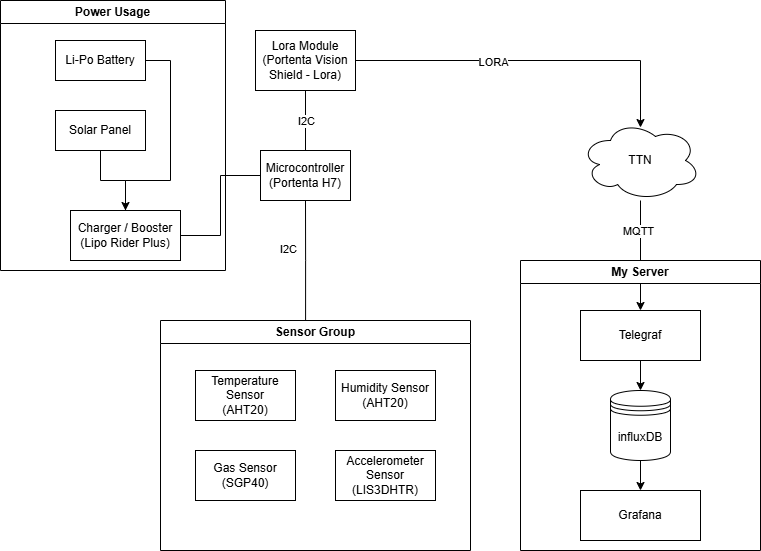

The diagram above was exported from draw.io. Its source (the exported page's mxGraphModel, read from the mxfile embedded in the PNG):
<mxGraphModel dx="1428" dy="841" grid="1" gridSize="10" guides="1" tooltips="1" connect="1" arrows="1" fold="1" page="1" pageScale="1" pageWidth="827" pageHeight="1169" math="0" shadow="0">
  <root>
    <mxCell id="0" />
    <mxCell id="1" parent="0" />
    <mxCell id="ruwKu6qkfZP39pcEH6fN-24" style="edgeStyle=orthogonalEdgeStyle;rounded=0;orthogonalLoop=1;jettySize=auto;html=1;endArrow=none;startFill=0;" parent="1" source="ruwKu6qkfZP39pcEH6fN-1" target="ruwKu6qkfZP39pcEH6fN-23" edge="1">
      <mxGeometry relative="1" as="geometry" />
    </mxCell>
    <mxCell id="ruwKu6qkfZP39pcEH6fN-25" value="I2C" style="edgeLabel;html=1;align=center;verticalAlign=middle;resizable=0;points=[];" parent="ruwKu6qkfZP39pcEH6fN-24" vertex="1" connectable="0">
      <mxGeometry x="0.0115" relative="1" as="geometry">
        <mxPoint as="offset" />
      </mxGeometry>
    </mxCell>
    <mxCell id="ruwKu6qkfZP39pcEH6fN-1" value="Microcontroller&lt;div&gt;(Portenta H7)&lt;/div&gt;" style="rounded=0;whiteSpace=wrap;html=1;" parent="1" vertex="1">
      <mxGeometry x="280" y="160" width="90" height="50" as="geometry" />
    </mxCell>
    <mxCell id="ruwKu6qkfZP39pcEH6fN-11" style="edgeStyle=orthogonalEdgeStyle;rounded=0;orthogonalLoop=1;jettySize=auto;html=1;entryX=0.5;entryY=1;entryDx=0;entryDy=0;endArrow=none;startFill=0;exitX=0.468;exitY=0.017;exitDx=0;exitDy=0;exitPerimeter=0;" parent="1" source="VuKC-oQQ4Q0P8t1NDrwS-15" target="ruwKu6qkfZP39pcEH6fN-1" edge="1">
      <mxGeometry relative="1" as="geometry">
        <mxPoint x="325" y="330" as="sourcePoint" />
      </mxGeometry>
    </mxCell>
    <mxCell id="ruwKu6qkfZP39pcEH6fN-12" value="I2C" style="edgeLabel;html=1;align=center;verticalAlign=middle;resizable=0;points=[];" parent="ruwKu6qkfZP39pcEH6fN-11" vertex="1" connectable="0">
      <mxGeometry x="0.2245" y="-1" relative="1" as="geometry">
        <mxPoint x="-19" as="offset" />
      </mxGeometry>
    </mxCell>
    <mxCell id="ruwKu6qkfZP39pcEH6fN-14" style="edgeStyle=orthogonalEdgeStyle;rounded=0;orthogonalLoop=1;jettySize=auto;html=1;entryX=0;entryY=0.5;entryDx=0;entryDy=0;endArrow=none;startFill=0;" parent="1" source="ruwKu6qkfZP39pcEH6fN-13" target="ruwKu6qkfZP39pcEH6fN-1" edge="1">
      <mxGeometry relative="1" as="geometry" />
    </mxCell>
    <mxCell id="ruwKu6qkfZP39pcEH6fN-23" value="Lora Module (Portenta Vision Shield - Lora)" style="rounded=0;whiteSpace=wrap;html=1;" parent="1" vertex="1">
      <mxGeometry x="275" y="40" width="100" height="60" as="geometry" />
    </mxCell>
    <mxCell id="VuKC-oQQ4Q0P8t1NDrwS-11" style="edgeStyle=orthogonalEdgeStyle;rounded=0;orthogonalLoop=1;jettySize=auto;html=1;" parent="1" source="VuKC-oQQ4Q0P8t1NDrwS-1" target="VuKC-oQQ4Q0P8t1NDrwS-9" edge="1">
      <mxGeometry relative="1" as="geometry" />
    </mxCell>
    <mxCell id="VuKC-oQQ4Q0P8t1NDrwS-12" value="MQTT" style="edgeLabel;html=1;align=center;verticalAlign=middle;resizable=0;points=[];" parent="VuKC-oQQ4Q0P8t1NDrwS-11" vertex="1" connectable="0">
      <mxGeometry x="-0.4588" y="-3" relative="1" as="geometry">
        <mxPoint as="offset" />
      </mxGeometry>
    </mxCell>
    <mxCell id="VuKC-oQQ4Q0P8t1NDrwS-1" value="TTN" style="ellipse;shape=cloud;whiteSpace=wrap;html=1;" parent="1" vertex="1">
      <mxGeometry x="600" y="130" width="120" height="80" as="geometry" />
    </mxCell>
    <mxCell id="VuKC-oQQ4Q0P8t1NDrwS-2" style="edgeStyle=orthogonalEdgeStyle;rounded=0;orthogonalLoop=1;jettySize=auto;html=1;entryX=0.5;entryY=0.088;entryDx=0;entryDy=0;entryPerimeter=0;exitX=1;exitY=0.5;exitDx=0;exitDy=0;" parent="1" source="ruwKu6qkfZP39pcEH6fN-23" target="VuKC-oQQ4Q0P8t1NDrwS-1" edge="1">
      <mxGeometry relative="1" as="geometry" />
    </mxCell>
    <mxCell id="VuKC-oQQ4Q0P8t1NDrwS-3" value="LORA" style="edgeLabel;html=1;align=center;verticalAlign=middle;resizable=0;points=[];" parent="VuKC-oQQ4Q0P8t1NDrwS-2" vertex="1" connectable="0">
      <mxGeometry x="-0.2196" y="-1" relative="1" as="geometry">
        <mxPoint as="offset" />
      </mxGeometry>
    </mxCell>
    <mxCell id="VuKC-oQQ4Q0P8t1NDrwS-6" value="My Server" style="swimlane;whiteSpace=wrap;html=1;startSize=23;" parent="1" vertex="1">
      <mxGeometry x="540" y="270" width="240" height="290" as="geometry">
        <mxRectangle x="530" y="320" width="140" height="30" as="alternateBounds" />
      </mxGeometry>
    </mxCell>
    <mxCell id="VuKC-oQQ4Q0P8t1NDrwS-8" style="edgeStyle=orthogonalEdgeStyle;rounded=0;orthogonalLoop=1;jettySize=auto;html=1;entryX=0.5;entryY=0;entryDx=0;entryDy=0;" parent="VuKC-oQQ4Q0P8t1NDrwS-6" source="VuKC-oQQ4Q0P8t1NDrwS-5" target="VuKC-oQQ4Q0P8t1NDrwS-7" edge="1">
      <mxGeometry relative="1" as="geometry" />
    </mxCell>
    <mxCell id="VuKC-oQQ4Q0P8t1NDrwS-5" value="influxDB" style="shape=datastore;whiteSpace=wrap;html=1;" parent="VuKC-oQQ4Q0P8t1NDrwS-6" vertex="1">
      <mxGeometry x="90" y="130" width="60" height="70" as="geometry" />
    </mxCell>
    <mxCell id="VuKC-oQQ4Q0P8t1NDrwS-7" value="Grafana" style="rounded=0;whiteSpace=wrap;html=1;" parent="VuKC-oQQ4Q0P8t1NDrwS-6" vertex="1">
      <mxGeometry x="60" y="230" width="120" height="50" as="geometry" />
    </mxCell>
    <mxCell id="VuKC-oQQ4Q0P8t1NDrwS-10" style="edgeStyle=orthogonalEdgeStyle;rounded=0;orthogonalLoop=1;jettySize=auto;html=1;" parent="VuKC-oQQ4Q0P8t1NDrwS-6" source="VuKC-oQQ4Q0P8t1NDrwS-9" target="VuKC-oQQ4Q0P8t1NDrwS-5" edge="1">
      <mxGeometry relative="1" as="geometry" />
    </mxCell>
    <mxCell id="VuKC-oQQ4Q0P8t1NDrwS-9" value="Telegraf" style="rounded=0;whiteSpace=wrap;html=1;" parent="VuKC-oQQ4Q0P8t1NDrwS-6" vertex="1">
      <mxGeometry x="60" y="50" width="120" height="50" as="geometry" />
    </mxCell>
    <mxCell id="VuKC-oQQ4Q0P8t1NDrwS-15" value="Sensor Group" style="swimlane;whiteSpace=wrap;html=1;" parent="1" vertex="1">
      <mxGeometry x="180" y="330" width="310" height="230" as="geometry">
        <mxRectangle x="180" y="330" width="120" height="30" as="alternateBounds" />
      </mxGeometry>
    </mxCell>
    <mxCell id="ruwKu6qkfZP39pcEH6fN-5" value="Accelerometer Sensor&lt;div&gt;(LIS3DHTR)&lt;/div&gt;" style="rounded=0;whiteSpace=wrap;html=1;" parent="VuKC-oQQ4Q0P8t1NDrwS-15" vertex="1">
      <mxGeometry x="175" y="130" width="100" height="50" as="geometry" />
    </mxCell>
    <mxCell id="ruwKu6qkfZP39pcEH6fN-3" value="Humidity Sensor&lt;div&gt;(AHT20)&lt;/div&gt;" style="rounded=0;whiteSpace=wrap;html=1;" parent="VuKC-oQQ4Q0P8t1NDrwS-15" vertex="1">
      <mxGeometry x="175" y="50" width="100" height="50" as="geometry" />
    </mxCell>
    <mxCell id="ruwKu6qkfZP39pcEH6fN-2" value="Temperature Sensor&lt;div&gt;(AHT20)&lt;/div&gt;" style="rounded=0;whiteSpace=wrap;html=1;" parent="VuKC-oQQ4Q0P8t1NDrwS-15" vertex="1">
      <mxGeometry x="35" y="50" width="100" height="50" as="geometry" />
    </mxCell>
    <mxCell id="ruwKu6qkfZP39pcEH6fN-4" value="Gas Sensor&lt;div&gt;(SGP40)&lt;/div&gt;" style="rounded=0;whiteSpace=wrap;html=1;" parent="VuKC-oQQ4Q0P8t1NDrwS-15" vertex="1">
      <mxGeometry x="35" y="130" width="100" height="50" as="geometry" />
    </mxCell>
    <mxCell id="VuKC-oQQ4Q0P8t1NDrwS-21" value="Power Usage" style="swimlane;whiteSpace=wrap;html=1;" parent="1" vertex="1">
      <mxGeometry x="20" y="10" width="225" height="270" as="geometry">
        <mxRectangle x="35" y="10" width="110" height="30" as="alternateBounds" />
      </mxGeometry>
    </mxCell>
    <mxCell id="ruwKu6qkfZP39pcEH6fN-13" value="Charger / Booster (Lipo Rider Plus)" style="rounded=0;whiteSpace=wrap;html=1;" parent="VuKC-oQQ4Q0P8t1NDrwS-21" vertex="1">
      <mxGeometry x="70" y="210" width="110" height="50" as="geometry" />
    </mxCell>
    <mxCell id="ruwKu6qkfZP39pcEH6fN-15" value="Solar Panel" style="rounded=0;whiteSpace=wrap;html=1;" parent="VuKC-oQQ4Q0P8t1NDrwS-21" vertex="1">
      <mxGeometry x="55" y="110" width="90" height="40" as="geometry" />
    </mxCell>
    <mxCell id="ruwKu6qkfZP39pcEH6fN-21" style="edgeStyle=orthogonalEdgeStyle;rounded=0;orthogonalLoop=1;jettySize=auto;html=1;" parent="VuKC-oQQ4Q0P8t1NDrwS-21" source="ruwKu6qkfZP39pcEH6fN-15" target="ruwKu6qkfZP39pcEH6fN-13" edge="1">
      <mxGeometry relative="1" as="geometry" />
    </mxCell>
    <mxCell id="ruwKu6qkfZP39pcEH6fN-16" value="Li-Po Battery" style="rounded=0;whiteSpace=wrap;html=1;" parent="VuKC-oQQ4Q0P8t1NDrwS-21" vertex="1">
      <mxGeometry x="55" y="40" width="90" height="40" as="geometry" />
    </mxCell>
    <mxCell id="ruwKu6qkfZP39pcEH6fN-22" style="edgeStyle=orthogonalEdgeStyle;rounded=0;orthogonalLoop=1;jettySize=auto;html=1;entryX=0.545;entryY=0;entryDx=0;entryDy=0;entryPerimeter=0;endArrow=none;startFill=0;" parent="VuKC-oQQ4Q0P8t1NDrwS-21" source="ruwKu6qkfZP39pcEH6fN-16" target="ruwKu6qkfZP39pcEH6fN-13" edge="1">
      <mxGeometry relative="1" as="geometry">
        <Array as="points">
          <mxPoint x="170" y="60" />
          <mxPoint x="170" y="180" />
          <mxPoint x="125" y="180" />
          <mxPoint x="125" y="210" />
        </Array>
      </mxGeometry>
    </mxCell>
  </root>
</mxGraphModel>